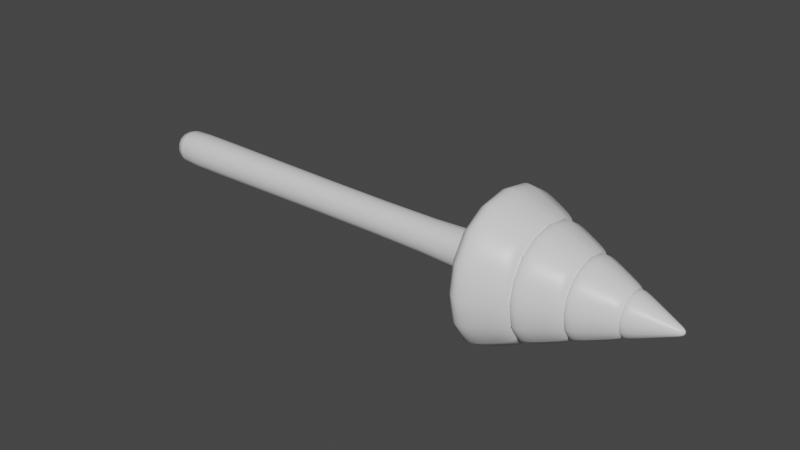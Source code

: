 # Source: Lanza.blend  (saved by Blender 3.1.7; exported with 4.5.12 LTS)
import bpy
from mathutils import Matrix  # noqa: F401  (used for matrix-valued properties, if any)

bpy.ops.wm.read_factory_settings(use_empty=True)
scene = bpy.context.scene
scene.name = 'Scene'

# ---- collections
col_collection = bpy.data.collections.new('Collection'); scene.collection.children.link(col_collection)

# ---- materials (node trees are filled in below, after node groups)
mat_material = bpy.data.materials.new('Material')
mat_material.alpha_threshold = 0.0
mat_material.use_transparent_shadow = False
mat_material.line_color = (0.0, 0.0, 0.0, 1.0)

# ---- material node trees
mat_material.use_nodes = True; mat_material.node_tree.nodes.clear()
_N = mat_material.node_tree.nodes; _L = mat_material.node_tree.links
n0 = _N.new('ShaderNodeOutputMaterial'); n0.name = 'Material Output'; n0.location = (300, 300)
n1 = _N.new('ShaderNodeBsdfPrincipled'); n1.name = 'Principled BSDF'; n1.location = (10, 300)
n1.distribution = 'GGX'
n1.subsurface_method = 'RANDOM_WALK_SKIN'
n1.inputs[2].default_value = 0.4
n1.inputs[3].default_value = 1.45
n1.inputs[27].default_value = (0.0, 0.0, 0.0, 1.0)
n1.inputs[28].default_value = 1.0
_L.new(n1.outputs[0], n0.inputs[0])
n0.is_active_output = True

# ---- world
world_world = bpy.data.worlds.new('World'); scene.world = world_world
world_world.use_nodes = True; world_world.node_tree.nodes.clear()
_N = world_world.node_tree.nodes; _L = world_world.node_tree.links
n0 = _N.new('ShaderNodeOutputWorld'); n0.name = 'World Output'; n0.location = (300, 300)
n1 = _N.new('ShaderNodeBackground'); n1.name = 'Background'; n1.location = (10, 300)
n1.inputs[0].default_value = (0.05088, 0.05088, 0.05088, 1.0)
_L.new(n1.outputs[0], n0.inputs[0])
n0.is_active_output = True
world_world.color = (0.05088, 0.05088, 0.05088)
world_world.use_sun_shadow = False
world_world.sun_shadow_jitter_overblur = 0.0

# ---- meshes
me_cube = bpy.data.meshes.new('Cube')
me_cube.from_pydata([(1.039, 0.3517, 0.3517), (1.039, 0.3517, -0.3517), (1.039, -0.3517, 0.3517), (1.039, -0.3517, -0.3517), (-8.424, 0.4485, 0.4485), (-8.424, 0.4485, -0.4485), (-8.424, -0.4485, 0.4485), (-8.424, -0.4485, -0.4485), (1.4, 1.936, 1.936), (1.4, 1.936, -1.936), (1.4, -1.936, 1.936), (1.4, -1.936, -1.936), (5.614, 1.49e-08, 0.0), (5.338, -0.1268, 0.1268), (5.338, -0.1268, -0.1268), (5.338, 0.1268, -0.1268), (5.338, 0.1268, 0.1268), (4.293, 0.6068, 0.6068), (4.413, 0.5516, 0.5516), (2.877, -1.258, -1.258), (3.309, 1.059, 1.059), (3.429, 1.004, 1.004), (2.877, 1.258, -1.258), (2.324, 1.512, 1.512), (2.445, 1.456, 1.456), (2.877, -1.258, 1.258), (4.293, 0.6068, -0.6068), (4.413, 0.5516, -0.5516), (2.877, 1.258, 1.258), (3.309, 1.059, -1.059), (3.429, 1.004, -1.004), (3.861, -0.8054, -0.8054), (2.324, 1.512, -1.512), (2.445, 1.456, -1.456), (3.861, 0.8054, -0.8054), (4.293, -0.6068, -0.6068), (4.413, -0.5516, -0.5516), (3.861, -0.8054, 0.8054), (3.309, -1.059, -1.059), (3.429, -1.004, -1.004), (3.861, 0.8054, 0.8054), (2.324, -1.512, -1.512), (2.445, -1.456, -1.456), (4.876, -0.3392, -0.3392), (2.445, -1.456, 1.456), (2.324, -1.512, 1.512), (4.876, -0.3392, 0.3392), (3.429, -1.004, 1.004), (3.309, -1.059, 1.059), (4.876, 0.3392, 0.3392), (4.413, -0.5516, 0.5516), (4.293, -0.6068, 0.6068), (4.876, 0.3392, -0.3392), (1.2, -1.806, 1.806), (1.2, 1.806, 1.806), (1.2, -1.806, -1.806), (1.2, 1.806, -1.806), (-8.424, 0.4948, -0.4948), (-8.424, -0.4948, -0.4948), (-8.424, -0.4948, 0.4948), (-8.424, 0.4948, 0.4948), (1.078, 0.7202, 0.7202), (1.078, 0.7202, -0.7202), (1.078, -0.7202, 0.7202), (1.078, -0.7202, -0.7202), (4.346, 0.5344, 0.5344), (4.365, 0.5294, 0.5294), (3.363, 0.9449, 0.9449), (3.377, 0.943, 0.943), (2.38, 1.355, 1.355), (2.39, 1.354, 1.354), (4.346, 0.5344, -0.5344), (4.365, 0.5294, -0.5294), (3.363, 0.9449, -0.9449), (3.377, 0.943, -0.943), (2.38, 1.355, -1.355), (2.39, 1.354, -1.354), (4.346, -0.5344, -0.5344), (4.365, -0.5294, -0.5294), (3.363, -0.9449, -0.9449), (3.377, -0.943, -0.943), (2.38, -1.355, -1.355), (2.39, -1.354, -1.354), (2.39, -1.354, 1.354), (2.38, -1.355, 1.355), (3.377, -0.943, 0.943), (3.363, -0.9449, 0.9449), (4.365, -0.5294, 0.5294), (4.346, -0.5344, 0.5344), (1.862, 1.724, 1.724), (1.862, -1.724, 1.724), (1.862, 1.724, -1.724), (1.862, -1.724, -1.724), (0.9155, -1.248, 1.248), (0.9155, -1.248, -1.248), (0.9155, 1.248, 1.248), (0.9155, 1.248, -1.248), (0.9726, 0.8, 0.8), (0.9726, 0.8, -0.8), (0.9726, -0.8, 0.8), (0.9726, -0.8, -0.8), (0.8275, -1.107, 1.107), (0.8275, -1.107, -1.107), (0.8275, 1.107, 1.107), (0.8275, 1.107, -1.107)], [], [(0, 60, 59, 2), (3, 2, 59, 58), (7, 6, 4, 5), (57, 1, 3, 58), (54, 53, 10, 8), (57, 60, 0, 1), (28, 25, 48, 20), (53, 55, 11, 10), (56, 54, 8, 9), (55, 56, 9, 11), (40, 37, 51, 17), (31, 34, 26, 35), (37, 31, 35, 51), (13, 14, 12), (16, 13, 12), (15, 16, 12), (14, 15, 12), (90, 92, 41, 45), (25, 19, 38, 48), (46, 43, 14, 13), (92, 91, 32, 41), (19, 22, 29, 38), (43, 52, 15, 14), (89, 90, 45, 23), (49, 46, 13, 16), (91, 89, 23, 32), (22, 28, 20, 29), (34, 40, 17, 26), (81, 84, 45, 41), (27, 18, 49, 52), (79, 86, 48, 38), (42, 44, 83, 82), (77, 88, 51, 35), (39, 47, 85, 80), (75, 81, 41, 32), (36, 50, 87, 78), (73, 79, 38, 29), (33, 42, 82, 76), (71, 77, 35, 26), (30, 39, 80, 74), (69, 75, 32, 23), (84, 69, 23, 45), (67, 73, 29, 20), (86, 67, 20, 48), (65, 71, 26, 17), (88, 65, 17, 51), (24, 33, 76, 70), (27, 36, 78, 72), (21, 30, 74, 68), (44, 24, 70, 83), (18, 27, 72, 66), (47, 21, 68, 85), (52, 49, 16, 15), (94, 96, 56, 55), (96, 95, 54, 56), (93, 94, 55, 53), (95, 93, 53, 54), (7, 5, 57, 58), (6, 7, 58, 59), (5, 4, 60, 57), (4, 6, 59, 60), (0, 2, 63, 61), (2, 3, 64, 63), (1, 0, 61, 62), (3, 1, 62, 64), (84, 81, 82, 83), (86, 79, 80, 85), (88, 77, 78, 87), (81, 75, 76, 82), (79, 73, 74, 80), (77, 71, 72, 78), (75, 69, 70, 76), (73, 67, 68, 74), (71, 65, 66, 72), (69, 84, 83, 70), (67, 86, 85, 68), (65, 88, 87, 66), (50, 18, 66, 87), (18, 50, 46, 49), (36, 27, 52, 43), (50, 36, 43, 46), (30, 21, 40, 34), (47, 39, 31, 37), (39, 30, 34, 31), (21, 47, 37, 40), (33, 24, 28, 22), (42, 33, 22, 19), (44, 42, 19, 25), (24, 44, 25, 28), (9, 8, 89, 91), (8, 10, 90, 89), (11, 9, 91, 92), (10, 11, 92, 90), (103, 101, 93, 95), (101, 102, 94, 93), (104, 103, 95, 96), (102, 104, 96, 94), (64, 62, 98, 100), (62, 61, 97, 98), (63, 64, 100, 99), (61, 63, 99, 97), (100, 98, 104, 102), (98, 97, 103, 104), (99, 100, 102, 101), (97, 99, 101, 103)])
me_cube.polygons.foreach_set('use_smooth', [True] * 105)
_uv = me_cube.uv_layers.new(name='UVMap')
_uv.uv.foreach_set('vector', [0.625, 0.5, 0.875, 0.5, 0.875, 0.75, 0.625, 0.75, 0.375, 0.75, 0.625, 0.75, 0.625, 1.0, 0.375, 1.0, 0.3867, 0.01168, 0.6133, 0.01168, 0.6133, 0.2383, 0.3867, 0.2383, 0.125, 0.5, 0.375, 0.5, 0.375, 0.75, 0.125, 0.75, 0.625, 0.5, 0.625, 0.75, 0.625, 0.75, 0.625, 0.5, 0.375, 0.25, 0.625, 0.25, 0.625, 0.5, 0.375, 0.5, 0.625, 0.5, 0.625, 0.6624, 0.625, 0.6368, 0.625, 0.5, 0.625, 0.75, 0.375, 0.75, 0.375, 0.75, 0.625, 0.75, 0.375, 0.5, 0.625, 0.5, 0.625, 0.5, 0.375, 0.5, 0.375, 0.75, 0.375, 0.5, 0.375, 0.5, 0.375, 0.75, 0.625, 0.5, 0.625, 0.604, 0.625, 0.5783, 0.625, 0.5, 0.375, 0.75, 0.375, 0.646, 0.375, 0.6717, 0.375, 0.75, 0.625, 0.75, 0.521, 0.75, 0.5467, 0.75, 0.625, 0.75, 0.625, 0.75, 0.6086, 0.75, 0.625, 0.75, 0.625, 0.5, 0.625, 0.5164, 0.625, 0.5, 0.375, 0.5, 0.3914, 0.5, 0.375, 0.5, 0.375, 0.75, 0.375, 0.7336, 0.375, 0.75, 0.625, 0.75, 0.4024, 0.75, 0.4298, 0.75, 0.625, 0.75, 0.625, 0.75, 0.4626, 0.75, 0.4882, 0.75, 0.625, 0.75, 0.625, 0.75, 0.5812, 0.75, 0.6086, 0.75, 0.625, 0.75, 0.375, 0.75, 0.375, 0.5274, 0.375, 0.5548, 0.375, 0.75, 0.375, 0.75, 0.375, 0.5876, 0.375, 0.6132, 0.375, 0.75, 0.375, 0.75, 0.375, 0.7062, 0.375, 0.7336, 0.375, 0.75, 0.625, 0.5, 0.625, 0.7226, 0.625, 0.6952, 0.625, 0.5, 0.625, 0.5, 0.625, 0.5438, 0.625, 0.5164, 0.625, 0.5, 0.375, 0.5, 0.5976, 0.5, 0.5702, 0.5, 0.375, 0.5, 0.375, 0.5, 0.5374, 0.5, 0.5118, 0.5, 0.375, 0.5, 0.375, 0.5, 0.479, 0.5, 0.4533, 0.5, 0.375, 0.5, 0.4331, 0.75, 0.625, 0.75, 0.625, 0.75, 0.4298, 0.75, 0.375, 0.5, 0.4462, 0.5, 0.4188, 0.5, 0.375, 0.5, 0.4915, 0.75, 0.625, 0.75, 0.625, 0.75, 0.4882, 0.75, 0.437, 0.75, 0.625, 0.75, 0.625, 0.75, 0.4338, 0.75, 0.5498, 0.75, 0.625, 0.75, 0.625, 0.75, 0.5467, 0.75, 0.4954, 0.75, 0.625, 0.75, 0.625, 0.75, 0.4923, 0.75, 0.375, 0.5581, 0.375, 0.75, 0.375, 0.75, 0.375, 0.5548, 0.5538, 0.75, 0.625, 0.75, 0.625, 0.75, 0.5509, 0.75, 0.375, 0.6165, 0.375, 0.75, 0.375, 0.75, 0.375, 0.6132, 0.375, 0.562, 0.375, 0.75, 0.375, 0.75, 0.375, 0.5588, 0.375, 0.6748, 0.375, 0.75, 0.375, 0.75, 0.375, 0.6717, 0.375, 0.6204, 0.375, 0.75, 0.375, 0.75, 0.375, 0.6173, 0.5669, 0.5, 0.375, 0.5, 0.375, 0.5, 0.5702, 0.5, 0.625, 0.6919, 0.625, 0.5, 0.625, 0.5, 0.625, 0.6952, 0.5085, 0.5, 0.375, 0.5, 0.375, 0.5, 0.5118, 0.5, 0.625, 0.6335, 0.625, 0.5, 0.625, 0.5, 0.625, 0.6368, 0.4502, 0.5, 0.375, 0.5, 0.375, 0.5, 0.4533, 0.5, 0.625, 0.5752, 0.625, 0.5, 0.625, 0.5, 0.625, 0.5783, 0.563, 0.5, 0.375, 0.5, 0.375, 0.5, 0.5662, 0.5, 0.375, 0.6788, 0.375, 0.75, 0.375, 0.75, 0.375, 0.6759, 0.5046, 0.5, 0.375, 0.5, 0.375, 0.5, 0.5077, 0.5, 0.625, 0.688, 0.625, 0.5, 0.625, 0.5, 0.625, 0.6912, 0.4462, 0.5, 0.375, 0.5, 0.375, 0.5, 0.4491, 0.5, 0.625, 0.6296, 0.625, 0.5, 0.625, 0.5, 0.625, 0.6327, 0.375, 0.5, 0.4188, 0.5, 0.3914, 0.5, 0.375, 0.5, 0.375, 0.75, 0.375, 0.5, 0.375, 0.5, 0.375, 0.75, 0.375, 0.5, 0.625, 0.5, 0.625, 0.5, 0.375, 0.5, 0.625, 0.75, 0.375, 0.75, 0.375, 0.75, 0.625, 0.75, 0.625, 0.5, 0.625, 0.75, 0.625, 0.75, 0.625, 0.5, 0.3867, 0.01168, 0.3867, 0.2383, 0.375, 0.25, 0.375, 0.0, 0.6133, 0.01168, 0.3867, 0.01168, 0.375, 0.0, 0.625, 0.0, 0.3867, 0.2383, 0.6133, 0.2383, 0.625, 0.25, 0.375, 0.25, 0.6133, 0.2383, 0.6133, 0.01168, 0.625, 0.0, 0.625, 0.25, 0.625, 0.5, 0.625, 0.75, 0.625, 0.75, 0.625, 0.5, 0.625, 0.75, 0.375, 0.75, 0.375, 0.75, 0.625, 0.75, 0.375, 0.5, 0.625, 0.5, 0.625, 0.5, 0.375, 0.5, 0.375, 0.75, 0.375, 0.5, 0.375, 0.5, 0.375, 0.75, 0.625, 0.75, 0.4331, 0.75, 0.4338, 0.75, 0.625, 0.75, 0.625, 0.75, 0.4915, 0.75, 0.4923, 0.75, 0.625, 0.75, 0.625, 0.75, 0.5498, 0.75, 0.5509, 0.75, 0.625, 0.75, 0.375, 0.75, 0.375, 0.5581, 0.375, 0.5588, 0.375, 0.75, 0.375, 0.75, 0.375, 0.6165, 0.375, 0.6173, 0.375, 0.75, 0.375, 0.75, 0.375, 0.6748, 0.375, 0.6759, 0.375, 0.75, 0.375, 0.5, 0.5669, 0.5, 0.5662, 0.5, 0.375, 0.5, 0.375, 0.5, 0.5085, 0.5, 0.5077, 0.5, 0.375, 0.5, 0.375, 0.5, 0.4502, 0.5, 0.4491, 0.5, 0.375, 0.5, 0.625, 0.5, 0.625, 0.6919, 0.625, 0.6912, 0.625, 0.5, 0.625, 0.5, 0.625, 0.6335, 0.625, 0.6327, 0.625, 0.5, 0.625, 0.5, 0.625, 0.5752, 0.625, 0.5741, 0.625, 0.5, 0.625, 0.5712, 0.625, 0.5, 0.625, 0.5, 0.625, 0.5741, 0.625, 0.5, 0.625, 0.5712, 0.625, 0.5438, 0.625, 0.5, 0.375, 0.75, 0.375, 0.6788, 0.375, 0.7062, 0.375, 0.75, 0.625, 0.75, 0.5538, 0.75, 0.5812, 0.75, 0.625, 0.75, 0.375, 0.5, 0.5046, 0.5, 0.479, 0.5, 0.375, 0.5, 0.625, 0.75, 0.4954, 0.75, 0.521, 0.75, 0.625, 0.75, 0.375, 0.75, 0.375, 0.6204, 0.375, 0.646, 0.375, 0.75, 0.625, 0.5, 0.625, 0.6296, 0.625, 0.604, 0.625, 0.5, 0.375, 0.5, 0.563, 0.5, 0.5374, 0.5, 0.375, 0.5, 0.375, 0.75, 0.375, 0.562, 0.375, 0.5876, 0.375, 0.75, 0.625, 0.75, 0.437, 0.75, 0.4626, 0.75, 0.625, 0.75, 0.625, 0.5, 0.625, 0.688, 0.625, 0.6624, 0.625, 0.5, 0.375, 0.5, 0.625, 0.5, 0.5976, 0.5, 0.375, 0.5, 0.625, 0.5, 0.625, 0.75, 0.625, 0.7226, 0.625, 0.5, 0.375, 0.75, 0.375, 0.5, 0.375, 0.5274, 0.375, 0.75, 0.625, 0.75, 0.375, 0.75, 0.4024, 0.75, 0.625, 0.75, 0.625, 0.5, 0.625, 0.75, 0.625, 0.75, 0.625, 0.5, 0.625, 0.75, 0.375, 0.75, 0.375, 0.75, 0.625, 0.75, 0.375, 0.5, 0.625, 0.5, 0.625, 0.5, 0.375, 0.5, 0.375, 0.75, 0.375, 0.5, 0.375, 0.5, 0.375, 0.75, 0.375, 0.75, 0.375, 0.5, 0.375, 0.5, 0.375, 0.75, 0.375, 0.5, 0.625, 0.5, 0.625, 0.5, 0.375, 0.5, 0.625, 0.75, 0.375, 0.75, 0.375, 0.75, 0.625, 0.75, 0.625, 0.5, 0.625, 0.75, 0.625, 0.75, 0.625, 0.5, 0.375, 0.75, 0.375, 0.5, 0.375, 0.5, 0.375, 0.75, 0.375, 0.5, 0.625, 0.5, 0.625, 0.5, 0.375, 0.5, 0.625, 0.75, 0.375, 0.75, 0.375, 0.75, 0.625, 0.75, 0.625, 0.5, 0.625, 0.75, 0.625, 0.75, 0.625, 0.5])
me_cube.materials.append(mat_material)
me_cube.use_remesh_preserve_volume = False
me_cube.use_remesh_preserve_attributes = False
me_cube.use_mirror_vertex_groups = False
me_cube.update()

# ---- objects
ob_cube = bpy.data.objects.new('Cube', me_cube)

# ---- transforms, parenting, visibility, modifiers, constraints
ob_cube.location = (0.0, 0.0, 0.0)
ob_cube.lock_rotations_4d = False
ob_cube.empty_display_type = 'ARROWS'
ob_cube.lineart.crease_threshold = 0.0
_m = ob_cube.modifiers.new('Subdivision', 'SUBSURF')
_m.levels = 2

# ---- collection membership
col_collection.objects.link(ob_cube)

# ---- scene / render settings (as saved in the file)
scene.frame_start = 1; scene.frame_end = 250; scene.frame_set(1)
scene.render.engine = 'BLENDER_EEVEE_NEXT'
scene.cycles.sampling_pattern = 'TABULATED_SOBOL'
scene.cycles.use_light_tree = False
scene.view_settings.view_transform = 'Filmic'
bpy.context.view_layer.update()

# ---- added for rendering (the .blend has no active camera and no usable light): camera, sun
cam_auto = bpy.data.cameras.new('AutoCamera')
cam_auto.lens = 50.0
cam_auto.sensor_width = 36.0
cam_auto.clip_end = 1000.0
ob_auto_camera = bpy.data.objects.new('AutoCamera', cam_auto)
scene.collection.objects.link(ob_auto_camera)
ob_auto_camera.location = (12.5364, -16.7298, 11.1532)
ob_auto_camera.rotation_euler = (1.09748, -7.21219e-08, 0.694738)
scene.camera = ob_auto_camera
light_auto_sun = bpy.data.lights.new('AutoSun', 'SUN')
light_auto_sun.energy = 3.0
light_auto_sun.angle = 0.0523599
ob_auto_sun = bpy.data.objects.new('AutoSun', light_auto_sun)
scene.collection.objects.link(ob_auto_sun)
ob_auto_sun.rotation_euler = (0.872665, 0.174533, 0.523599)
bpy.context.view_layer.update()
